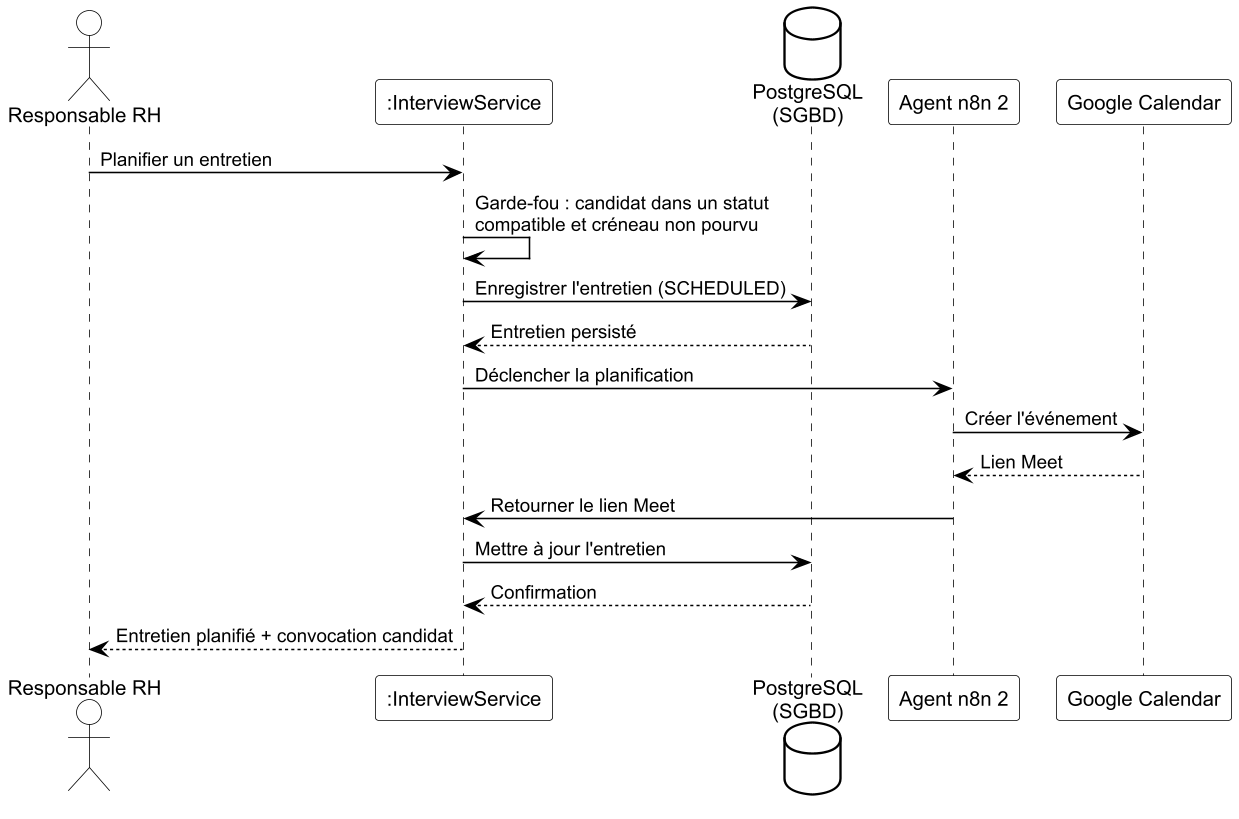

The diagram above was rendered by PlantUML. Its source (embedded in the PNG):
@startuml fig3_3
skinparamlocked dpi 150
!include skin.iuml
actor "Responsable RH" as RH
participant ":InterviewService" as IS
database "PostgreSQL\n(SGBD)" as DB
participant "Agent n8n 2" as N8N
participant "Google Calendar" as GC

RH -> IS : Planifier un entretien
IS -> IS : Garde-fou : candidat dans un statut\ncompatible et créneau non pourvu
IS -> DB : Enregistrer l'entretien (SCHEDULED)
DB --> IS : Entretien persisté
IS -> N8N : Déclencher la planification
N8N -> GC : Créer l'événement
GC --> N8N : Lien Meet
N8N -> IS : Retourner le lien Meet
IS -> DB : Mettre à jour l'entretien
DB --> IS : Confirmation
IS --> RH : Entretien planifié + convocation candidat
@enduml